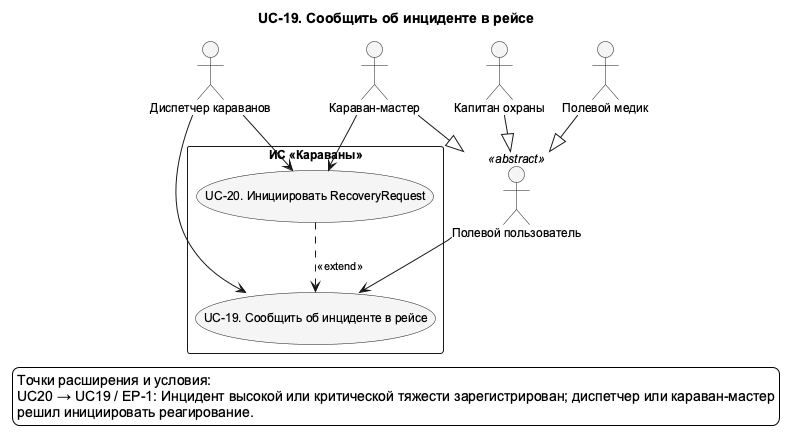

The diagram above was rendered by PlantUML. Its source (embedded in the PNG):
@startuml UC_19_Detail
!pragma layout smetana
skinparam shadowing false
skinparam defaultFontName Arial
skinparam defaultFontSize 12
skinparam backgroundColor white
skinparam nodesep 75
skinparam ranksep 100
skinparam ArrowFontSize 11
skinparam usecaseBackgroundColor #F5F5F5
skinparam activityBackgroundColor #F5F5F5
top to bottom direction
title UC-19. Сообщить об инциденте в рейсе

actor "Диспетчер караванов" as Dispatcher
actor "Караван-мастер" as CaravanMaster
actor "Капитан охраны" as SecurityCaptain
actor "Полевой медик" as Medic
actor "Полевой пользователь" as FieldUser <<abstract>>
rectangle "ИС «Караваны»" as SystemBoundary {
  usecase "UC-19. Сообщить об инциденте в рейсе" as UC19
  usecase "UC-20. Инициировать RecoveryRequest" as UC20
}
' edge:R069
UC20 ..> UC19 : <<extend>>
' edge:R012
Dispatcher --> UC20
' edge:R029
CaravanMaster --> UC20
' edge:R049
FieldUser --> UC19
' edge:R072
Dispatcher --> UC19
' edge:R054
CaravanMaster --|> FieldUser
' edge:R055
SecurityCaptain --|> FieldUser
' edge:R056
Medic --|> FieldUser
legend bottom
  Точки расширения и условия:
  UC20 → UC19 / EP-1: Инцидент высокой или критической тяжести зарегистрирован; диспетчер или караван-мастер
  решил инициировать реагирование.
endlegend
@enduml